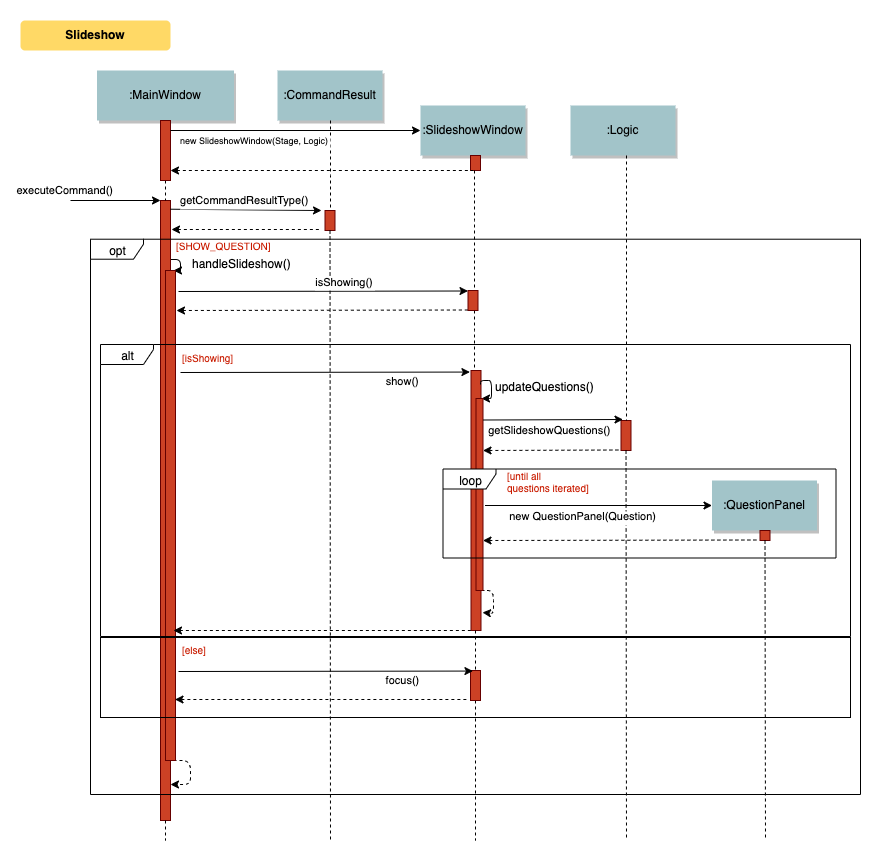

The diagram above was exported from draw.io. Its source (the exported page's mxGraphModel, read from the mxfile embedded in the PNG):
<mxGraphModel dx="1412" dy="740" grid="1" gridSize="10" guides="1" tooltips="1" connect="1" arrows="1" fold="1" page="0" pageScale="1.5" pageWidth="826" pageHeight="1169" background="#ffffff" math="0" shadow="0">
  <root>
    <mxCell id="0" />
    <mxCell id="1" parent="0" />
    <mxCell id="_MphoM6bQr7qv1nkgnH3-72" value="" style="rounded=0;whiteSpace=wrap;html=1;strokeColor=none;" parent="1" vertex="1">
      <mxGeometry x="40" width="890" height="840" as="geometry" />
    </mxCell>
    <mxCell id="fjkoWwOl3rDA__cH2UTF-113" style="edgeStyle=orthogonalEdgeStyle;rounded=1;orthogonalLoop=1;jettySize=auto;html=1;exitX=0.988;exitY=0.095;exitDx=0;exitDy=0;exitPerimeter=0;entryX=0.75;entryY=0;entryDx=0;entryDy=0;" parent="1" source="2" target="fjkoWwOl3rDA__cH2UTF-107" edge="1">
      <mxGeometry relative="1" as="geometry">
        <Array as="points">
          <mxPoint x="220" y="259" />
          <mxPoint x="220" y="270" />
        </Array>
      </mxGeometry>
    </mxCell>
    <mxCell id="2" value="" style="fillColor=#CC4125;strokeColor=#660000" parent="1" vertex="1">
      <mxGeometry x="200" y="200" width="10" height="620" as="geometry" />
    </mxCell>
    <mxCell id="3" value="executeCommand()" style="edgeStyle=none;verticalLabelPosition=top;verticalAlign=bottom;labelPosition=left;align=right" parent="1" edge="1">
      <mxGeometry x="110" y="100" width="100" height="100" as="geometry">
        <mxPoint x="110" y="200" as="sourcePoint" />
        <mxPoint x="200" y="200" as="targetPoint" />
      </mxGeometry>
    </mxCell>
    <mxCell id="4" value=":MainWindow" style="shadow=1;fillColor=#A2C4C9;strokeColor=none" parent="1" vertex="1">
      <mxGeometry x="136.5" y="70" width="137" height="50" as="geometry" />
    </mxCell>
    <mxCell id="7" value=":CommandResult" style="shadow=1;fillColor=#A2C4C9;strokeColor=none" parent="1" vertex="1">
      <mxGeometry x="317" y="70" width="105" height="50" as="geometry" />
    </mxCell>
    <mxCell id="33" value="" style="edgeStyle=elbowEdgeStyle;elbow=horizontal;endArrow=none;dashed=1" parent="1" source="fjkoWwOl3rDA__cH2UTF-145" target="2" edge="1">
      <mxGeometry x="230.00000000000003" y="310" width="100" height="100" as="geometry">
        <mxPoint x="230.00000000000003" y="410" as="sourcePoint" />
        <mxPoint x="330" y="310" as="targetPoint" />
      </mxGeometry>
    </mxCell>
    <mxCell id="44" value="" style="edgeStyle=none;dashed=1;endArrow=none" parent="1" source="2" edge="1">
      <mxGeometry x="50" y="360" width="100" height="100" as="geometry">
        <mxPoint x="50" y="460" as="sourcePoint" />
        <mxPoint x="205" y="840" as="targetPoint" />
      </mxGeometry>
    </mxCell>
    <mxCell id="71" value="Slideshow" style="rounded=1;fontStyle=1;fillColor=#FFD966;strokeColor=none" parent="1" vertex="1">
      <mxGeometry x="60" y="20" width="150" height="30" as="geometry" />
    </mxCell>
    <mxCell id="fjkoWwOl3rDA__cH2UTF-115" style="edgeStyle=orthogonalEdgeStyle;rounded=1;orthogonalLoop=1;jettySize=auto;html=1;exitX=0.75;exitY=1;exitDx=0;exitDy=0;entryX=1.043;entryY=0.942;entryDx=0;entryDy=0;dashed=1;entryPerimeter=0;" parent="1" source="fjkoWwOl3rDA__cH2UTF-107" target="2" edge="1">
      <mxGeometry relative="1" as="geometry">
        <mxPoint x="212.1724137931035" y="293.2068965517242" as="sourcePoint" />
        <mxPoint x="210.1034482758621" y="305.62068965517244" as="targetPoint" />
        <Array as="points">
          <mxPoint x="230" y="760" />
          <mxPoint x="230" y="784" />
        </Array>
      </mxGeometry>
    </mxCell>
    <mxCell id="fjkoWwOl3rDA__cH2UTF-107" value="" style="fillColor=#CC4125;strokeColor=#660000" parent="1" vertex="1">
      <mxGeometry x="205" y="270" width="10" height="490" as="geometry" />
    </mxCell>
    <mxCell id="fjkoWwOl3rDA__cH2UTF-116" value="handleSlideshow()" style="text;html=1;" parent="1" vertex="1">
      <mxGeometry x="230" y="250" width="70" height="30" as="geometry" />
    </mxCell>
    <mxCell id="fjkoWwOl3rDA__cH2UTF-118" value="" style="fillColor=#CC4125;strokeColor=#660000" parent="1" vertex="1">
      <mxGeometry x="364.5" y="210" width="10" height="20" as="geometry" />
    </mxCell>
    <mxCell id="fjkoWwOl3rDA__cH2UTF-119" value="getCommandResultType()" style="edgeStyle=none;verticalLabelPosition=top;verticalAlign=bottom;labelPosition=left;align=right;exitX=1.286;exitY=0.067;exitDx=0;exitDy=0;exitPerimeter=0;" parent="1" edge="1">
      <mxGeometry width="100" height="100" as="geometry">
        <mxPoint x="209.8599999999999" y="208.70999999999998" as="sourcePoint" />
        <mxPoint x="361" y="210" as="targetPoint" />
        <mxPoint x="65" y="1" as="offset" />
      </mxGeometry>
    </mxCell>
    <mxCell id="fjkoWwOl3rDA__cH2UTF-120" value="" style="edgeStyle=none;verticalLabelPosition=top;verticalAlign=bottom;labelPosition=left;align=right;endArrow=none;startArrow=classic;dashed=1;" parent="1" edge="1">
      <mxGeometry x="279" y="129.25887345679013" width="100" height="100" as="geometry">
        <mxPoint x="211" y="229" as="sourcePoint" />
        <mxPoint x="360" y="229" as="targetPoint" />
      </mxGeometry>
    </mxCell>
    <mxCell id="fjkoWwOl3rDA__cH2UTF-121" value="" style="edgeStyle=elbowEdgeStyle;elbow=horizontal;endArrow=none;dashed=1" parent="1" source="7" target="fjkoWwOl3rDA__cH2UTF-118" edge="1">
      <mxGeometry x="394.5" y="320" width="100" height="100" as="geometry">
        <mxPoint x="369.7758620689656" y="129.99999999999994" as="sourcePoint" />
        <mxPoint x="494.5" y="320" as="targetPoint" />
      </mxGeometry>
    </mxCell>
    <mxCell id="fjkoWwOl3rDA__cH2UTF-122" value="" style="edgeStyle=none;dashed=1;endArrow=none" parent="1" source="fjkoWwOl3rDA__cH2UTF-118" edge="1">
      <mxGeometry x="214.5" y="370" width="100" height="100" as="geometry">
        <mxPoint x="214.5" y="470" as="sourcePoint" />
        <mxPoint x="370" y="840" as="targetPoint" />
      </mxGeometry>
    </mxCell>
    <mxCell id="fjkoWwOl3rDA__cH2UTF-141" value=":SlideshowWindow" style="shadow=1;fillColor=#A2C4C9;strokeColor=none" parent="1" vertex="1">
      <mxGeometry x="460" y="105" width="105" height="50" as="geometry" />
    </mxCell>
    <mxCell id="fjkoWwOl3rDA__cH2UTF-142" value="" style="fillColor=#CC4125;strokeColor=#660000" parent="1" vertex="1">
      <mxGeometry x="510.5" y="370" width="10" height="260" as="geometry" />
    </mxCell>
    <mxCell id="fjkoWwOl3rDA__cH2UTF-143" value="" style="edgeStyle=elbowEdgeStyle;elbow=horizontal;endArrow=none;dashed=1" parent="1" source="fjkoWwOl3rDA__cH2UTF-183" target="fjkoWwOl3rDA__cH2UTF-142" edge="1">
      <mxGeometry x="537.5" y="355" width="100" height="100" as="geometry">
        <mxPoint x="512.7758620689656" y="164.99999999999994" as="sourcePoint" />
        <mxPoint x="637.5" y="355" as="targetPoint" />
      </mxGeometry>
    </mxCell>
    <mxCell id="fjkoWwOl3rDA__cH2UTF-144" value="" style="edgeStyle=none;dashed=1;endArrow=none" parent="1" source="fjkoWwOl3rDA__cH2UTF-189" edge="1">
      <mxGeometry x="359.5" y="380" width="100" height="100" as="geometry">
        <mxPoint x="515" y="630" as="sourcePoint" />
        <mxPoint x="515" y="840" as="targetPoint" />
      </mxGeometry>
    </mxCell>
    <mxCell id="fjkoWwOl3rDA__cH2UTF-145" value="" style="fillColor=#CC4125;strokeColor=#660000" parent="1" vertex="1">
      <mxGeometry x="200" y="120" width="10" height="60" as="geometry" />
    </mxCell>
    <mxCell id="fjkoWwOl3rDA__cH2UTF-146" value="" style="edgeStyle=elbowEdgeStyle;elbow=horizontal;endArrow=none;dashed=1" parent="1" source="4" target="fjkoWwOl3rDA__cH2UTF-145" edge="1">
      <mxGeometry x="230.00000000000003" y="310" width="100" height="100" as="geometry">
        <mxPoint x="205.28571428571422" y="120" as="sourcePoint" />
        <mxPoint x="205.28571428571422" y="170" as="targetPoint" />
      </mxGeometry>
    </mxCell>
    <mxCell id="fjkoWwOl3rDA__cH2UTF-147" value="new SlideshowWindow(Stage, Logic)" style="edgeStyle=none;verticalLabelPosition=top;verticalAlign=bottom;labelPosition=left;align=right;fontSize=9;" parent="1" edge="1">
      <mxGeometry width="100" height="100" as="geometry">
        <mxPoint x="210" y="130" as="sourcePoint" />
        <mxPoint x="460" y="130" as="targetPoint" />
        <mxPoint x="35" y="20" as="offset" />
      </mxGeometry>
    </mxCell>
    <mxCell id="fjkoWwOl3rDA__cH2UTF-149" value="show()" style="edgeStyle=none;verticalLabelPosition=top;verticalAlign=bottom;labelPosition=left;align=right;entryX=-0.107;entryY=0.006;entryDx=0;entryDy=0;entryPerimeter=0;" parent="1" target="fjkoWwOl3rDA__cH2UTF-142" edge="1">
      <mxGeometry x="2.5" y="130" width="100" height="100" as="geometry">
        <mxPoint x="220" y="372" as="sourcePoint" />
        <mxPoint x="502.5" y="371" as="targetPoint" />
        <mxPoint x="96" y="19" as="offset" />
      </mxGeometry>
    </mxCell>
    <mxCell id="fjkoWwOl3rDA__cH2UTF-153" style="edgeStyle=orthogonalEdgeStyle;rounded=1;orthogonalLoop=1;jettySize=auto;html=1;exitX=0.967;exitY=0.323;exitDx=0;exitDy=0;entryX=0.75;entryY=0;entryDx=0;entryDy=0;exitPerimeter=0;" parent="1" target="fjkoWwOl3rDA__cH2UTF-155" edge="1">
      <mxGeometry relative="1" as="geometry">
        <mxPoint x="519.9137931034484" y="383.55172413793105" as="sourcePoint" />
        <Array as="points">
          <mxPoint x="530.5" y="380" />
          <mxPoint x="530.5" y="398" />
        </Array>
      </mxGeometry>
    </mxCell>
    <mxCell id="fjkoWwOl3rDA__cH2UTF-154" style="edgeStyle=orthogonalEdgeStyle;rounded=1;orthogonalLoop=1;jettySize=auto;html=1;exitX=0.75;exitY=1;exitDx=0;exitDy=0;dashed=1;entryX=1.1;entryY=0.931;entryDx=0;entryDy=0;entryPerimeter=0;" parent="1" source="fjkoWwOl3rDA__cH2UTF-155" target="fjkoWwOl3rDA__cH2UTF-142" edge="1">
      <mxGeometry relative="1" as="geometry">
        <mxPoint x="522.6724137931035" y="431.2068965517242" as="sourcePoint" />
        <mxPoint x="530.5" y="490" as="targetPoint" />
        <Array as="points">
          <mxPoint x="532.5" y="590" />
          <mxPoint x="532.5" y="613" />
        </Array>
      </mxGeometry>
    </mxCell>
    <mxCell id="fjkoWwOl3rDA__cH2UTF-155" value="" style="fillColor=#CC4125;strokeColor=#660000" parent="1" vertex="1">
      <mxGeometry x="515.5" y="398" width="7" height="192" as="geometry" />
    </mxCell>
    <mxCell id="fjkoWwOl3rDA__cH2UTF-156" value="updateQuestions()" style="text;html=1;" parent="1" vertex="1">
      <mxGeometry x="532.5" y="373" width="100" height="30" as="geometry" />
    </mxCell>
    <mxCell id="fjkoWwOl3rDA__cH2UTF-157" value=":Logic" style="shadow=1;fillColor=#A2C4C9;strokeColor=none" parent="1" vertex="1">
      <mxGeometry x="610" y="105" width="105" height="50" as="geometry" />
    </mxCell>
    <mxCell id="fjkoWwOl3rDA__cH2UTF-158" value="" style="fillColor=#CC4125;strokeColor=#660000" parent="1" vertex="1">
      <mxGeometry x="660.5" y="420" width="10" height="30" as="geometry" />
    </mxCell>
    <mxCell id="fjkoWwOl3rDA__cH2UTF-159" value="" style="edgeStyle=elbowEdgeStyle;elbow=horizontal;endArrow=none;dashed=1" parent="1" source="fjkoWwOl3rDA__cH2UTF-157" target="fjkoWwOl3rDA__cH2UTF-158" edge="1">
      <mxGeometry x="687.5" y="355" width="100" height="100" as="geometry">
        <mxPoint x="662.7758620689656" y="164.99999999999994" as="sourcePoint" />
        <mxPoint x="787.5" y="355" as="targetPoint" />
      </mxGeometry>
    </mxCell>
    <mxCell id="fjkoWwOl3rDA__cH2UTF-160" value="" style="edgeStyle=none;dashed=1;endArrow=none" parent="1" source="fjkoWwOl3rDA__cH2UTF-158" edge="1">
      <mxGeometry x="510" y="470" width="100" height="100" as="geometry">
        <mxPoint x="510" y="570" as="sourcePoint" />
        <mxPoint x="666" y="840" as="targetPoint" />
      </mxGeometry>
    </mxCell>
    <mxCell id="fjkoWwOl3rDA__cH2UTF-161" value="" style="edgeStyle=none;verticalLabelPosition=top;verticalAlign=bottom;labelPosition=left;align=right;endArrow=none;startArrow=classic;dashed=1;" parent="1" edge="1">
      <mxGeometry x="578.5" y="349.7588734567901" width="100" height="100" as="geometry">
        <mxPoint x="522.5" y="450" as="sourcePoint" />
        <mxPoint x="659.5" y="449.5" as="targetPoint" />
      </mxGeometry>
    </mxCell>
    <mxCell id="fjkoWwOl3rDA__cH2UTF-162" value="getSlideshowQuestions()" style="edgeStyle=none;verticalLabelPosition=top;verticalAlign=bottom;labelPosition=left;align=right;" parent="1" edge="1">
      <mxGeometry x="2.5" y="130" width="100" height="100" as="geometry">
        <mxPoint x="522.5" y="419.5" as="sourcePoint" />
        <mxPoint x="662.5" y="419" as="targetPoint" />
        <mxPoint x="60" y="21" as="offset" />
      </mxGeometry>
    </mxCell>
    <mxCell id="fjkoWwOl3rDA__cH2UTF-163" value=":QuestionPanel" style="shadow=1;fillColor=#A2C4C9;strokeColor=none" parent="1" vertex="1">
      <mxGeometry x="751.5" y="480" width="105" height="50" as="geometry" />
    </mxCell>
    <mxCell id="fjkoWwOl3rDA__cH2UTF-164" value="" style="fillColor=#CC4125;strokeColor=#660000" parent="1" vertex="1">
      <mxGeometry x="799.5" y="530" width="10" height="10" as="geometry" />
    </mxCell>
    <mxCell id="fjkoWwOl3rDA__cH2UTF-165" value="" style="edgeStyle=elbowEdgeStyle;elbow=horizontal;endArrow=none;dashed=1" parent="1" source="fjkoWwOl3rDA__cH2UTF-163" target="fjkoWwOl3rDA__cH2UTF-164" edge="1">
      <mxGeometry x="829" y="730" width="100" height="100" as="geometry">
        <mxPoint x="804.2758620689656" y="540" as="sourcePoint" />
        <mxPoint x="929" y="730" as="targetPoint" />
      </mxGeometry>
    </mxCell>
    <mxCell id="fjkoWwOl3rDA__cH2UTF-166" value="" style="edgeStyle=none;dashed=1;endArrow=none" parent="1" source="fjkoWwOl3rDA__cH2UTF-164" edge="1">
      <mxGeometry x="649" y="685" width="100" height="100" as="geometry">
        <mxPoint x="649" y="785" as="sourcePoint" />
        <mxPoint x="805" y="840" as="targetPoint" />
      </mxGeometry>
    </mxCell>
    <mxCell id="fjkoWwOl3rDA__cH2UTF-168" value="new QuestionPanel(Question)" style="edgeStyle=none;verticalLabelPosition=top;verticalAlign=bottom;labelPosition=left;align=right;entryX=0;entryY=0.5;entryDx=0;entryDy=0;" parent="1" target="fjkoWwOl3rDA__cH2UTF-163" edge="1">
      <mxGeometry x="1.5" y="210.5" width="100" height="100" as="geometry">
        <mxPoint x="524.5" y="505" as="sourcePoint" />
        <mxPoint x="661.5000000000002" y="499.5" as="targetPoint" />
        <mxPoint x="60" y="21" as="offset" />
      </mxGeometry>
    </mxCell>
    <mxCell id="fjkoWwOl3rDA__cH2UTF-169" value="" style="edgeStyle=none;verticalLabelPosition=top;verticalAlign=bottom;labelPosition=left;align=right;endArrow=none;startArrow=classic;dashed=1;" parent="1" edge="1">
      <mxGeometry x="715.5" y="439.7588734567901" width="100" height="100" as="geometry">
        <mxPoint x="522.5" y="540" as="sourcePoint" />
        <mxPoint x="796.4999999999998" y="539.5" as="targetPoint" />
      </mxGeometry>
    </mxCell>
    <mxCell id="fjkoWwOl3rDA__cH2UTF-170" value="" style="fillColor=#CC4125;strokeColor=#660000" parent="1" vertex="1">
      <mxGeometry x="510" y="155" width="10" height="15" as="geometry" />
    </mxCell>
    <mxCell id="fjkoWwOl3rDA__cH2UTF-171" value="" style="edgeStyle=elbowEdgeStyle;elbow=horizontal;endArrow=none;dashed=1" parent="1" source="fjkoWwOl3rDA__cH2UTF-141" target="fjkoWwOl3rDA__cH2UTF-170" edge="1">
      <mxGeometry x="537.5" y="355" width="100" height="100" as="geometry">
        <mxPoint x="513" y="155" as="sourcePoint" />
        <mxPoint x="513" y="240" as="targetPoint" />
      </mxGeometry>
    </mxCell>
    <mxCell id="fjkoWwOl3rDA__cH2UTF-172" value="" style="edgeStyle=none;verticalLabelPosition=top;verticalAlign=bottom;labelPosition=left;align=right;endArrow=none;startArrow=classic;dashed=1;" parent="1" edge="1">
      <mxGeometry x="431.5" y="70.25887345679013" width="100" height="100" as="geometry">
        <mxPoint x="210" y="170" as="sourcePoint" />
        <mxPoint x="512.5" y="170" as="targetPoint" />
      </mxGeometry>
    </mxCell>
    <mxCell id="fjkoWwOl3rDA__cH2UTF-174" value="" style="group" parent="1" vertex="1" connectable="0">
      <mxGeometry x="415.5" y="462.5" width="500" height="95" as="geometry" />
    </mxCell>
    <mxCell id="fjkoWwOl3rDA__cH2UTF-175" value="loop" style="shape=umlFrame;whiteSpace=wrap;html=1;width=53;height=20;" parent="fjkoWwOl3rDA__cH2UTF-174" vertex="1">
      <mxGeometry x="67" y="6" width="393" height="89" as="geometry" />
    </mxCell>
    <mxCell id="fjkoWwOl3rDA__cH2UTF-176" value="&lt;font color=&quot;#c91b00&quot; style=&quot;font-size: 10px;&quot;&gt;[until all&lt;br style=&quot;font-size: 10px;&quot;&gt;questions iterated]&lt;/font&gt;" style="text;html=1;fontSize=10;" parent="fjkoWwOl3rDA__cH2UTF-174" vertex="1">
      <mxGeometry x="129.01349325337333" width="228.26086956521743" height="33.529411764705884" as="geometry" />
    </mxCell>
    <mxCell id="fjkoWwOl3rDA__cH2UTF-179" value="" style="edgeStyle=none;verticalLabelPosition=top;verticalAlign=bottom;labelPosition=left;align=right;endArrow=none;startArrow=classic;dashed=1;entryX=0.25;entryY=1;entryDx=0;entryDy=0;" parent="1" target="fjkoWwOl3rDA__cH2UTF-142" edge="1">
      <mxGeometry x="409" y="529.7588734567901" width="100" height="100" as="geometry">
        <mxPoint x="213" y="630" as="sourcePoint" />
        <mxPoint x="490" y="629.5" as="targetPoint" />
      </mxGeometry>
    </mxCell>
    <mxCell id="fjkoWwOl3rDA__cH2UTF-184" value="isShowing()" style="edgeStyle=none;verticalLabelPosition=top;verticalAlign=bottom;labelPosition=left;align=right;" parent="1" edge="1">
      <mxGeometry x="143.5" y="140.5" width="100" height="100" as="geometry">
        <mxPoint x="218" y="291" as="sourcePoint" />
        <mxPoint x="507.5" y="290.5" as="targetPoint" />
        <mxPoint x="52" y="1" as="offset" />
      </mxGeometry>
    </mxCell>
    <mxCell id="fjkoWwOl3rDA__cH2UTF-185" value="" style="edgeStyle=none;verticalLabelPosition=top;verticalAlign=bottom;labelPosition=left;align=right;endArrow=none;startArrow=classic;dashed=1;" parent="1" edge="1">
      <mxGeometry x="426.5" y="209.75887345679013" width="100" height="100" as="geometry">
        <mxPoint x="216" y="310" as="sourcePoint" />
        <mxPoint x="507.5" y="309.5" as="targetPoint" />
      </mxGeometry>
    </mxCell>
    <mxCell id="fjkoWwOl3rDA__cH2UTF-183" value="" style="fillColor=#CC4125;strokeColor=#660000" parent="1" vertex="1">
      <mxGeometry x="507.5" y="290" width="10" height="20" as="geometry" />
    </mxCell>
    <mxCell id="fjkoWwOl3rDA__cH2UTF-188" value="" style="edgeStyle=elbowEdgeStyle;elbow=horizontal;endArrow=none;dashed=1" parent="1" source="fjkoWwOl3rDA__cH2UTF-170" target="fjkoWwOl3rDA__cH2UTF-183" edge="1">
      <mxGeometry x="537.5" y="355" width="100" height="100" as="geometry">
        <mxPoint x="515" y="170" as="sourcePoint" />
        <mxPoint x="515" y="370" as="targetPoint" />
      </mxGeometry>
    </mxCell>
    <mxCell id="fjkoWwOl3rDA__cH2UTF-189" value="" style="fillColor=#CC4125;strokeColor=#660000" parent="1" vertex="1">
      <mxGeometry x="510" y="670" width="10" height="30" as="geometry" />
    </mxCell>
    <mxCell id="fjkoWwOl3rDA__cH2UTF-190" value="" style="edgeStyle=none;dashed=1;endArrow=none" parent="1" target="fjkoWwOl3rDA__cH2UTF-189" edge="1">
      <mxGeometry x="359.5" y="380" width="100" height="100" as="geometry">
        <mxPoint x="515" y="630" as="sourcePoint" />
        <mxPoint x="515" y="760" as="targetPoint" />
      </mxGeometry>
    </mxCell>
    <mxCell id="fjkoWwOl3rDA__cH2UTF-191" value="focus()" style="edgeStyle=none;verticalLabelPosition=top;verticalAlign=bottom;labelPosition=left;align=right;entryX=-0.107;entryY=0.006;entryDx=0;entryDy=0;entryPerimeter=0;" parent="1" edge="1">
      <mxGeometry x="5.5" y="429" width="100" height="100" as="geometry">
        <mxPoint x="218" y="671" as="sourcePoint" />
        <mxPoint x="512.4299999999998" y="670.56" as="targetPoint" />
        <mxPoint x="96" y="19" as="offset" />
      </mxGeometry>
    </mxCell>
    <mxCell id="fjkoWwOl3rDA__cH2UTF-192" value="" style="edgeStyle=none;verticalLabelPosition=top;verticalAlign=bottom;labelPosition=left;align=right;endArrow=none;startArrow=classic;dashed=1;entryX=0.25;entryY=1;entryDx=0;entryDy=0;" parent="1" edge="1">
      <mxGeometry x="403.5" y="598.7588734567901" width="100" height="100" as="geometry">
        <mxPoint x="214.5" y="699" as="sourcePoint" />
        <mxPoint x="507.5" y="699" as="targetPoint" />
      </mxGeometry>
    </mxCell>
    <mxCell id="fjkoWwOl3rDA__cH2UTF-199" value="" style="html=1;fontSize=10;fillColor=none;" parent="1" vertex="1">
      <mxGeometry x="140" y="637" width="750" height="80" as="geometry" />
    </mxCell>
    <mxCell id="fjkoWwOl3rDA__cH2UTF-200" value="&lt;font color=&quot;#c91b00&quot;&gt;[else]&lt;/font&gt;" style="text;html=1;fontSize=10;" parent="1" vertex="1">
      <mxGeometry x="220" y="637.2941176470588" width="277" height="29" as="geometry" />
    </mxCell>
    <mxCell id="fjkoWwOl3rDA__cH2UTF-181" value="alt" style="shape=umlFrame;whiteSpace=wrap;html=1;width=53;height=20;" parent="1" vertex="1">
      <mxGeometry x="140" y="344" width="750" height="292" as="geometry" />
    </mxCell>
    <mxCell id="fjkoWwOl3rDA__cH2UTF-182" value="&lt;span style=&quot;color: rgb(201 , 27 , 0)&quot;&gt;[isShowing]&lt;/span&gt;" style="text;html=1;fontSize=10;" parent="1" vertex="1">
      <mxGeometry x="220.21284054942228" y="345.4324324324325" width="415.4347826086957" height="109.41176470588239" as="geometry" />
    </mxCell>
    <mxCell id="fjkoWwOl3rDA__cH2UTF-137" value="" style="group" parent="1" vertex="1" connectable="0">
      <mxGeometry x="130" y="204" width="770" height="590" as="geometry" />
    </mxCell>
    <mxCell id="fjkoWwOl3rDA__cH2UTF-135" value="opt" style="shape=umlFrame;whiteSpace=wrap;html=1;width=53;height=20;" parent="fjkoWwOl3rDA__cH2UTF-137" vertex="1">
      <mxGeometry y="34.70588235294118" width="770" height="555.2941176470589" as="geometry" />
    </mxCell>
    <mxCell id="fjkoWwOl3rDA__cH2UTF-136" value="&lt;font color=&quot;#c91b00&quot; style=&quot;font-size: 10px&quot;&gt;[SHOW_QUESTION]&lt;/font&gt;" style="text;html=1;fontSize=10;" parent="fjkoWwOl3rDA__cH2UTF-137" vertex="1">
      <mxGeometry x="83.52475247524752" y="28.5" width="314.0990099009901" height="25" as="geometry" />
    </mxCell>
  </root>
</mxGraphModel>